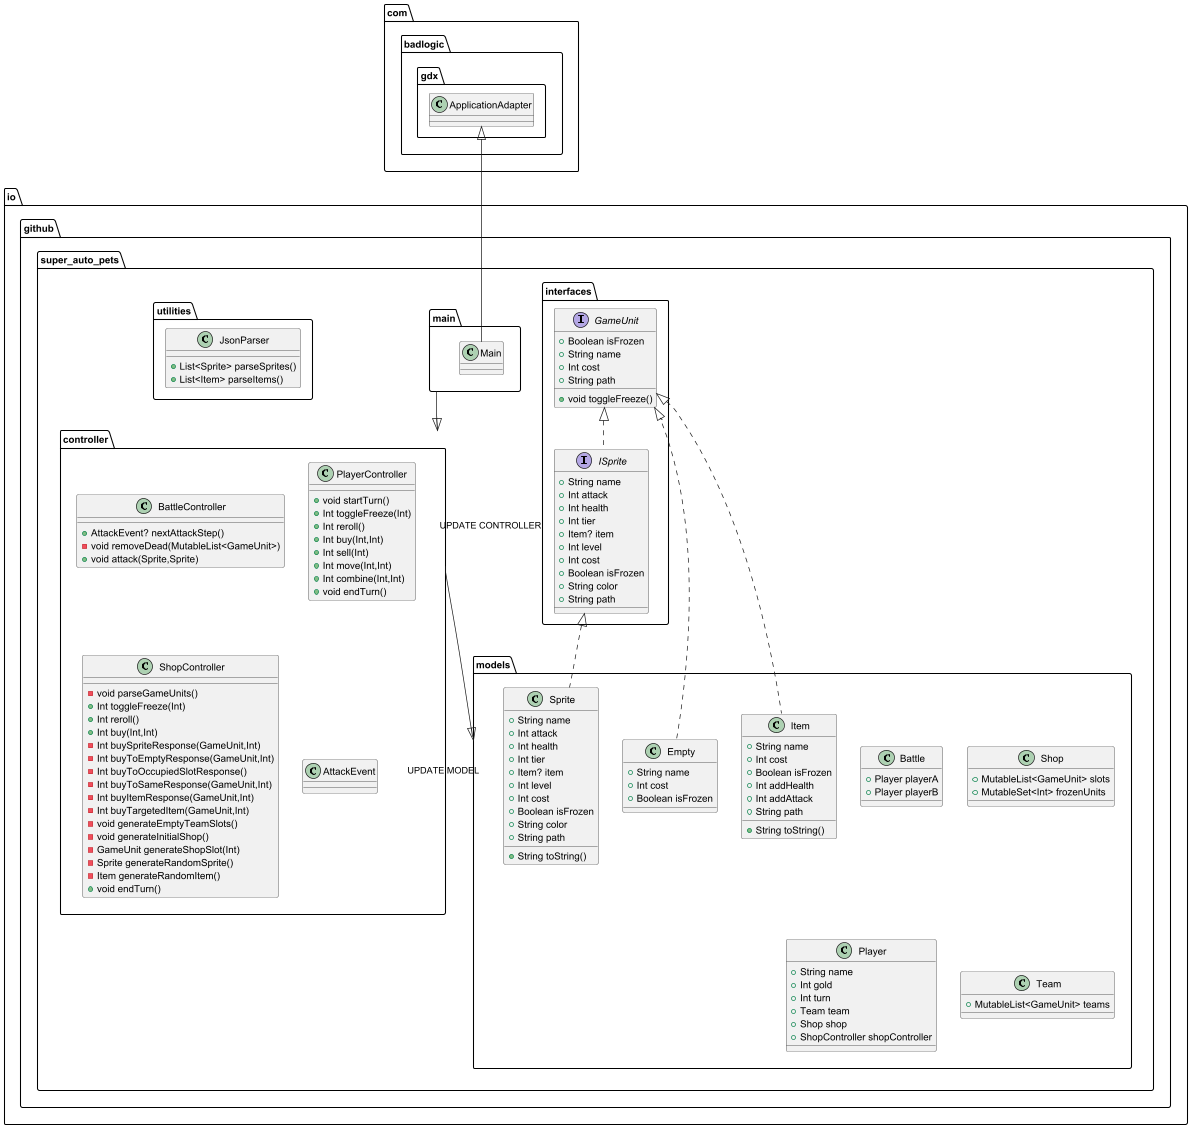

The diagram above was rendered by PlantUML. Its source (embedded in the PNG):
@startuml
interface io.github.super_auto_pets.interfaces.GameUnit {
+ Boolean isFrozen
+ String name
+ Int cost
+ String path
+ void toggleFreeze()
}


class io.github.super_auto_pets.models.Empty {
+ String name
+ Int cost
+ Boolean isFrozen
}

class io.github.super_auto_pets.models.Sprite {
+ String name
+ Int attack
+ Int health
+ Int tier
+ Item? item
+ Int level
+ Int cost
+ Boolean isFrozen
+ String color
+ String path
+ String toString()
}


class io.github.super_auto_pets.controller.BattleController {
+ AttackEvent? nextAttackStep()
- void removeDead(MutableList<GameUnit>)
+ void attack(Sprite,Sprite)
}

class io.github.super_auto_pets.controller.PlayerController {
+ void startTurn()
+ Int toggleFreeze(Int)
+ Int reroll()
+ Int buy(Int,Int)
+ Int sell(Int)
+ Int move(Int,Int)
+ Int combine(Int,Int)
+ void endTurn()
}

class io.github.super_auto_pets.models.Battle {
+ Player playerA
+ Player playerB
}

class io.github.super_auto_pets.main.Main {
}
interface io.github.super_auto_pets.interfaces.ISprite {
+ String name
+ Int attack
+ Int health
+ Int tier
+ Item? item
+ Int level
+ Int cost
+ Boolean isFrozen
+ String color
+ String path
}

class io.github.super_auto_pets.controller.ShopController {
- void parseGameUnits()
+ Int toggleFreeze(Int)
+ Int reroll()
+ Int buy(Int,Int)
- Int buySpriteResponse(GameUnit,Int)
- Int buyToEmptyResponse(GameUnit,Int)
- Int buyToOccupiedSlotResponse()
- Int buyToSameResponse(GameUnit,Int)
- Int buyItemResponse(GameUnit,Int)
- Int buyTargetedItem(GameUnit,Int)
- void generateEmptyTeamSlots()
- void generateInitialShop()
- GameUnit generateShopSlot(Int)
- Sprite generateRandomSprite()
- Item generateRandomItem()
+ void endTurn()
}

class io.github.super_auto_pets.utilities.JsonParser {
+ List<Sprite> parseSprites()
+ List<Item> parseItems()
}

class io.github.super_auto_pets.controller.AttackEvent {
}
class io.github.super_auto_pets.models.Shop {
+ MutableList<GameUnit> slots
+ MutableSet<Int> frozenUnits
}

class io.github.super_auto_pets.models.Item {
+ String name
+ Int cost
+ Boolean isFrozen
+ Int addHealth
+ Int addAttack
+ String path
+ String toString()
}


class io.github.super_auto_pets.models.Player {
+ String name
+ Int gold
+ Int turn
+ Team team
+ Shop shop
+ ShopController shopController
}

class io.github.super_auto_pets.models.Team {
+ MutableList<GameUnit> teams
}



io.github.super_auto_pets.interfaces.GameUnit <|.. io.github.super_auto_pets.models.Empty
io.github.super_auto_pets.interfaces.ISprite <|.. io.github.super_auto_pets.models.Sprite
com.badlogic.gdx.ApplicationAdapter <|-- io.github.super_auto_pets.main.Main
io.github.super_auto_pets.interfaces.GameUnit <|.. io.github.super_auto_pets.interfaces.ISprite
io.github.super_auto_pets.interfaces.GameUnit <|.. io.github.super_auto_pets.models.Item
io.github.super_auto_pets.controller --|> "UPDATE MODEL" io.github.super_auto_pets.models
io.github.super_auto_pets.main --|> "UPDATE CONTROLLER" io.github.super_auto_pets.controller
@enduml